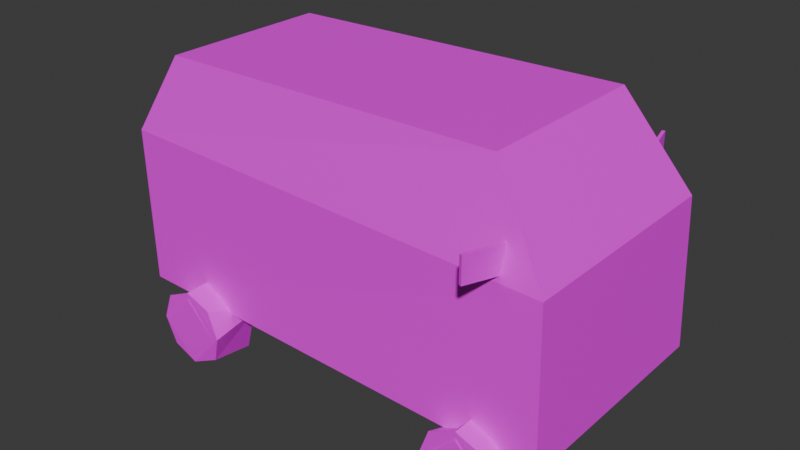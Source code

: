 # Source: Kombi.blend  (saved by Blender 4.3.34; exported with 4.5.12 LTS)
import bpy
from mathutils import Matrix  # noqa: F401  (used for matrix-valued properties, if any)

bpy.ops.wm.read_factory_settings(use_empty=True)
scene = bpy.context.scene
scene.name = 'Scene'

# ---- collections
col_collection = bpy.data.collections.new('Collection'); scene.collection.children.link(col_collection)

# ---- images (referenced by path relative to the original .blend; pixels are not part of the script)
import os
ASSET_DIR = os.environ.get("B2B_ASSET_DIR", "")  # directory of the original .blend (textures are referenced by path, not embedded)
HERE = os.path.dirname(os.path.abspath(__file__))  # packed textures are extracted next to this script under _unpacked/

def load_image(name, relpath, width, height, colorspace="sRGB"):
    """Load a texture the original file referenced (path relative to the .blend, or extracted next to this script)."""
    p = next((c for c in (os.path.join(HERE, relpath), os.path.join(ASSET_DIR, relpath)) if relpath and os.path.exists(c)), "")
    if p:
        img = bpy.data.images.load(p, check_existing=True)
        img.name = name
    else:  # same state as the original file: an image datablock whose file is absent (Cycles renders it pink)
        img = bpy.data.images.new(name, width, height)
        img.source = "FILE"
        img.filepath = "//" + (relpath or name)
    img.colorspace_settings.name = colorspace
    return img
img_albedokombilod1_png = load_image('AlbedoKombiLOD1.png', 'AlbedoKombiLOD1.png', 1024, 1024, 'sRGB')

# ---- materials (node trees are filled in below, after node groups)
mat_material_036 = bpy.data.materials.new('Material.036')

# ---- material node trees
mat_material_036.use_nodes = True; mat_material_036.node_tree.nodes.clear()
_N = mat_material_036.node_tree.nodes; _L = mat_material_036.node_tree.links
n0 = _N.new('ShaderNodeOutputMaterial'); n0.name = 'Material Output'; n0.location = (300, 300)
n1 = _N.new('ShaderNodeBsdfPrincipled'); n1.name = 'Principled BSDF'; n1.location = (10, 300)
n1.inputs[3].default_value = 1.45
n2 = _N.new('ShaderNodeTexImage'); n2.name = 'Image Texture.001'; n2.location = (-463, 312)
n2.image = img_albedokombilod1_png
_L.new(n1.outputs[0], n0.inputs[0])
_L.new(n2.outputs[0], n1.inputs[0])
n0.is_active_output = True

# ---- world
world_world = bpy.data.worlds.new('World'); scene.world = world_world
world_world.use_nodes = True; world_world.node_tree.nodes.clear()
_N = world_world.node_tree.nodes; _L = world_world.node_tree.links
n0 = _N.new('ShaderNodeOutputWorld'); n0.name = 'World Output'; n0.location = (300, 300)
n1 = _N.new('ShaderNodeBackground'); n1.name = 'Background'; n1.location = (10, 300)
n1.inputs[0].default_value = (0.05088, 0.05088, 0.05088, 1.0)
_L.new(n1.outputs[0], n0.inputs[0])
n0.is_active_output = True
world_world.color = (0.05088, 0.05088, 0.05088)
world_world.use_sun_shadow = False
world_world.sun_shadow_jitter_overblur = 0.0

# ---- meshes
me_plane_008 = bpy.data.meshes.new('Plane.008')
me_plane_008.from_pydata([(0.9663, 0.3865, 0.8896), (0.9663, 0.3865, 0.7953), (0.9331, 0.5414, 0.9062), (0.9331, 0.5414, 0.8149), (0.9223, 0.5372, 0.9062), (0.9555, 0.3829, 0.8896), (0.9555, 0.3829, 0.7953), (0.9223, 0.5372, 0.8149), (0.9663, -0.3865, 0.8896), (0.9663, -0.3865, 0.7953), (0.9331, -0.5414, 0.9062), (0.9331, -0.5414, 0.8149), (0.9223, -0.5372, 0.9062), (0.9555, -0.3829, 0.8896), (0.9555, -0.3829, 0.7953), (0.9223, -0.5372, 0.8149), (0.8968, 0.3022, 0.3094), (1.042, 0.3022, 0.2064), (0.9998, 0.3022, 0.04545), (0.8268, 0.3022, 0.02882), (0.7776, 0.3022, 0.1699), (1.033, 0.4934, 0.1652), (0.8009, 0.4886, 0.05681), (0.7926, 0.4886, 0.2531), (0.9985, 0.4795, 0.06309), (0.8891, 0.4886, 0.2979), (0.9889, 0.4886, 0.2614), (0.7561, 0.4886, 0.1533), (0.901, 0.4934, 0.02149), (0.7777, 0.4938, 0.1592), (0.8919, 0.4938, 0.0449), (1.006, 0.4938, 0.1591), (0.8919, 0.4938, 0.2733), (-0.2832, 0.3022, 0.3094), (-0.138, 0.3022, 0.2064), (-0.1801, 0.3022, 0.04545), (-0.3532, 0.3022, 0.02882), (-0.4023, 0.3022, 0.1699), (-0.1474, 0.4712, 0.1652), (-0.3791, 0.4665, 0.05681), (-0.3873, 0.4665, 0.2531), (-0.1815, 0.4574, 0.06309), (-0.2909, 0.4665, 0.2979), (-0.191, 0.4665, 0.2614), (-0.4239, 0.4665, 0.1533), (-0.279, 0.4712, 0.02149), (-0.4022, 0.4717, 0.1592), (-0.288, 0.4717, 0.0449), (-0.1738, 0.4717, 0.1591), (-0.288, 0.4717, 0.2733), (0.8968, -0.3022, 0.3094), (1.042, -0.3022, 0.2064), (0.9998, -0.3022, 0.04545), (0.8268, -0.3022, 0.02882), (0.7776, -0.3022, 0.1699), (1.033, -0.4934, 0.1652), (0.8009, -0.4886, 0.05681), (0.7926, -0.4886, 0.2531), (0.9985, -0.4795, 0.06309), (0.8891, -0.4886, 0.2979), (0.9889, -0.4886, 0.2614), (0.7561, -0.4886, 0.1533), (0.901, -0.4934, 0.02149), (0.7777, -0.4938, 0.1592), (0.8919, -0.4938, 0.0449), (1.006, -0.4938, 0.1591), (0.8919, -0.4938, 0.2733), (-0.2832, -0.3022, 0.3094), (-0.138, -0.3022, 0.2064), (-0.1801, -0.3022, 0.04545), (-0.3532, -0.3022, 0.02882), (-0.4023, -0.3022, 0.1699), (-0.1474, -0.4712, 0.1652), (-0.3791, -0.4665, 0.05681), (-0.3873, -0.4665, 0.2531), (-0.1815, -0.4574, 0.06309), (-0.2909, -0.4665, 0.2979), (-0.191, -0.4665, 0.2614), (-0.4239, -0.4665, 0.1533), (-0.279, -0.4712, 0.02149), (-0.4022, -0.4717, 0.1592), (-0.288, -0.4717, 0.0449), (-0.1738, -0.4717, 0.1591), (-0.288, -0.4717, 0.2733), (-0.5624, 0.3732, 0.2243), (1.127, 0.4271, 0.2243), (-0.4209, 0.317, 1.089), (0.8828, 0.3318, 1.109), (-0.5709, 0.3748, 0.8042), (1.106, 0.4169, 0.7755), (-0.5624, -0.3732, 0.2243), (1.127, -0.4271, 0.2243), (-0.4209, -0.317, 1.089), (0.8828, -0.3318, 1.109), (-0.5709, -0.3748, 0.8042), (1.106, -0.4169, 0.7755), (0.901, 0.3022, 0.02149), (-0.279, 0.3022, 0.02149), (0.901, -0.3022, 0.02149), (-0.279, -0.3022, 0.02149)], [], [(0, 1, 3, 2), (5, 4, 7, 6), (2, 3, 7, 4), (0, 2, 4, 5), (8, 10, 11, 9), (13, 14, 15, 12), (10, 12, 15, 11), (8, 13, 12, 10), (19, 20, 27, 22), (23, 27, 20), (17, 18, 24, 21), (21, 26, 17), (16, 17, 26, 25), (22, 27, 23, 25, 26, 21, 24, 28), (20, 16, 25, 23), (31, 30, 29, 32), (36, 37, 44, 39), (40, 44, 37), (34, 35, 41, 38), (38, 43, 34), (33, 34, 43, 42), (39, 44, 40, 42, 43, 38, 41, 45), (37, 33, 42, 40), (48, 47, 46, 49), (53, 56, 61, 54), (57, 54, 61), (51, 55, 58, 52), (55, 51, 60), (50, 59, 60, 51), (56, 62, 58, 55, 60, 59, 57, 61), (54, 57, 59, 50), (65, 66, 63, 64), (70, 73, 78, 71), (74, 71, 78), (68, 72, 75, 69), (72, 68, 77), (67, 76, 77, 68), (73, 79, 75, 72, 77, 76, 74, 78), (71, 74, 76, 67), (82, 83, 80, 81), (93, 92, 94, 95), (89, 87, 93, 95), (87, 86, 92, 93), (86, 87, 89, 88), (85, 89, 95, 91), (86, 88, 94, 92), (88, 84, 90, 94), (90, 91, 95, 94), (84, 88, 89, 85), (98, 52, 58, 62), (53, 98, 62, 56), (96, 28, 24, 18), (19, 22, 28, 96), (97, 45, 41, 35), (36, 39, 45, 97), (99, 69, 75, 79), (70, 99, 79, 73)])
_uv = me_plane_008.uv_layers.new(name='Bake')
_uv.uv.foreach_set('vector', [0.1965, 0.9721, 0.2626, 0.9721, 0.2626, 0.9969, 0.1965, 0.9969, 0.1947, 0.9098, 0.1947, 0.9675, 0.2644, 0.9675, 0.2644, 0.9098, 0.1965, 0.9969, 0.2626, 0.9969, 0.2626, 0.9969, 0.1965, 0.9969, 0.1965, 0.9721, 0.1965, 0.9969, 0.1965, 0.9969, 0.1965, 0.9721, 0.1965, 0.9721, 0.1965, 0.9969, 0.2626, 0.9969, 0.2626, 0.9721, 0.1947, 0.9098, 0.2644, 0.9098, 0.2644, 0.9675, 0.1947, 0.9675, 0.1965, 0.9969, 0.1965, 0.9969, 0.2626, 0.9969, 0.2626, 0.9969, 0.1965, 0.9721, 0.1965, 0.9721, 0.1965, 0.9969, 0.1965, 0.9969, 0.1465, 0.9253, 0.1532, 0.9263, 0.161, 0.957, 0.1323, 0.9578, 0.1869, 0.9411, 0.161, 0.957, 0.1532, 0.9263, 0.1509, 0.9136, 0.1449, 0.9176, 0.12, 0.903, 0.1371, 0.8786, 0.1371, 0.8786, 0.1727, 0.8831, 0.1509, 0.9136, 0.1568, 0.9187, 0.1509, 0.9136, 0.1727, 0.8831, 0.1869, 0.9116, 0.03072, 0.9691, 0.04228, 0.9578, 0.05844, 0.958, 0.06973, 0.9696, 0.06955, 0.9857, 0.05795, 0.9969, 0.04148, 0.9974, 0.03072, 0.9853, 0.1532, 0.9263, 0.1568, 0.9187, 0.1869, 0.9116, 0.1869, 0.9411, 0.1409, 0.9805, 0.1182, 0.9899, 0.1088, 0.9672, 0.1315, 0.9578, 0.06838, 0.9253, 0.07511, 0.9263, 0.08286, 0.957, 0.05423, 0.9578, 0.1088, 0.9411, 0.08286, 0.957, 0.07511, 0.9263, 0.0728, 0.9136, 0.06681, 0.9176, 0.04188, 0.903, 0.05901, 0.8786, 0.05901, 0.8786, 0.09459, 0.8831, 0.0728, 0.9136, 0.07866, 0.9187, 0.0728, 0.9136, 0.09459, 0.8831, 0.1088, 0.9116, 0.06973, 0.9691, 0.08129, 0.9578, 0.09745, 0.958, 0.1087, 0.9696, 0.1086, 0.9857, 0.09696, 0.9969, 0.08049, 0.9974, 0.06973, 0.9853, 0.07511, 0.9263, 0.07866, 0.9187, 0.1088, 0.9116, 0.1088, 0.9411, 0.1729, 0.9805, 0.1502, 0.9899, 0.1409, 0.9672, 0.1635, 0.9578, 0.1465, 0.9253, 0.1323, 0.9578, 0.161, 0.957, 0.1532, 0.9263, 0.1869, 0.9411, 0.1532, 0.9263, 0.161, 0.957, 0.1509, 0.9136, 0.1371, 0.8786, 0.12, 0.903, 0.1449, 0.9176, 0.1371, 0.8786, 0.1509, 0.9136, 0.1727, 0.8831, 0.1568, 0.9187, 0.1869, 0.9116, 0.1727, 0.8831, 0.1509, 0.9136, 0.03072, 0.9691, 0.03072, 0.9853, 0.04148, 0.9974, 0.05795, 0.9969, 0.06955, 0.9857, 0.06973, 0.9696, 0.05844, 0.958, 0.04228, 0.9578, 0.1532, 0.9263, 0.1869, 0.9411, 0.1869, 0.9116, 0.1568, 0.9187, 0.1409, 0.9805, 0.1315, 0.9578, 0.1088, 0.9672, 0.1182, 0.9899, 0.06838, 0.9253, 0.05423, 0.9578, 0.08286, 0.957, 0.07511, 0.9263, 0.1088, 0.9411, 0.07511, 0.9263, 0.08286, 0.957, 0.0728, 0.9136, 0.05901, 0.8786, 0.04188, 0.903, 0.06681, 0.9176, 0.05901, 0.8786, 0.0728, 0.9136, 0.09459, 0.8831, 0.07866, 0.9187, 0.1088, 0.9116, 0.09459, 0.8831, 0.0728, 0.9136, 0.06973, 0.9691, 0.06973, 0.9853, 0.08049, 0.9974, 0.09696, 0.9969, 0.1086, 0.9857, 0.1087, 0.9696, 0.09745, 0.958, 0.08129, 0.9578, 0.07511, 0.9263, 0.1088, 0.9411, 0.1088, 0.9116, 0.07866, 0.9187, 0.1729, 0.9805, 0.1635, 0.9578, 0.1409, 0.9672, 0.1502, 0.9899, 0.8941, 0.08778, 0.8923, 0.5063, 0.7916, 0.5449, 0.7763, 0.035, 0.5938, 0.7384, 0.5771, 0.8652, 0.327, 0.8652, 0.3103, 0.7384, 0.6404, 0.8521, 0.641, 0.6987, 0.6753, 0.7178, 0.6579, 0.8523, 0.5988, 0.05348, 0.6005, 0.4689, 0.4822, 0.5201, 0.4963, 0.01071, 0.5952, 0.5567, 0.5873, 0.7384, 0.3168, 0.7384, 0.3088, 0.5567, 0.01696, 0.8572, 0.0, 0.7492, 0.2383, 0.7492, 0.2214, 0.8572, 0.0, 0.7492, 0.0003983, 0.5646, 0.2379, 0.5646, 0.2383, 0.7492, 0.6036, 0.5567, 0.6036, 0.01185, 0.7763, 0.035, 0.7916, 0.5449, 0.3101, 0.0031, 0.4963, 0.01071, 0.4822, 0.5201, 0.3097, 0.5464, 0.06007, 0.9252, 0.1449, 0.9176, 0.04148, 0.9974, 0.03072, 0.9853, 0.1465, 0.9253, 0.06007, 0.9252, 0.03072, 0.9853, 0.03072, 0.9691, 0.06007, 0.9252, 0.03072, 0.9853, 0.04148, 0.9974, 0.1449, 0.9176, 0.1465, 0.9253, 0.03072, 0.9691, 0.03072, 0.9853, 0.06007, 0.9252, 0.06007, 0.9252, 0.06973, 0.9853, 0.08049, 0.9974, 0.06681, 0.9176, 0.06838, 0.9253, 0.06973, 0.9691, 0.06973, 0.9853, 0.06007, 0.9252, 0.06007, 0.9252, 0.06681, 0.9176, 0.08049, 0.9974, 0.06973, 0.9853, 0.06838, 0.9253, 0.06007, 0.9252, 0.06973, 0.9853, 0.06973, 0.9691])
me_plane_008.materials.append(mat_material_036)
me_plane_008.update()

# ---- objects
ob_kombi_lod0 = bpy.data.objects.new('kombi_LOD0', me_plane_008)

# ---- transforms, parenting, visibility, modifiers, constraints
ob_kombi_lod0.location = (0.0, 0.0, 0.0)

# ---- collection membership
col_collection.objects.link(ob_kombi_lod0)

# ---- scene / render settings (as saved in the file)
scene.frame_start = 1; scene.frame_end = 250; scene.frame_set(202)
scene.render.engine = 'CYCLES'
scene.cycles.sampling_pattern = 'TABULATED_SOBOL'
scene.cycles.bake_type = 'DIFFUSE'
bpy.context.view_layer.update()

# ---- added for rendering (the .blend has no active camera and no usable light): camera, sun
cam_auto = bpy.data.cameras.new('AutoCamera')
cam_auto.lens = 50.0
cam_auto.sensor_width = 36.0
cam_auto.clip_end = 1000.0
ob_auto_camera = bpy.data.objects.new('AutoCamera', cam_auto)
scene.collection.objects.link(ob_auto_camera)
ob_auto_camera.location = (2.39547, -2.54094, 2.25911)
ob_auto_camera.rotation_euler = (1.09748, -7.21219e-08, 0.694738)
scene.camera = ob_auto_camera
light_auto_sun = bpy.data.lights.new('AutoSun', 'SUN')
light_auto_sun.energy = 3.0
light_auto_sun.angle = 0.0523599
ob_auto_sun = bpy.data.objects.new('AutoSun', light_auto_sun)
scene.collection.objects.link(ob_auto_sun)
ob_auto_sun.rotation_euler = (0.872665, 0.174533, 0.523599)
bpy.context.view_layer.update()
